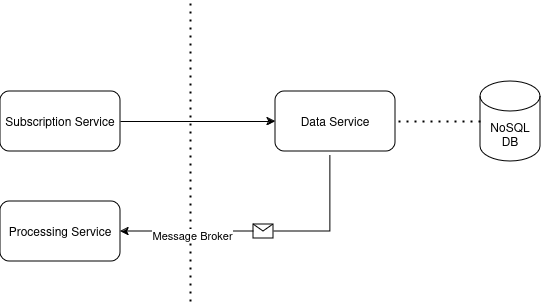

The diagram above was exported from draw.io. Its source (the exported page's mxGraphModel, read from the mxfile embedded in the PNG):
<mxGraphModel dx="1434" dy="783" grid="1" gridSize="10" guides="1" tooltips="1" connect="1" arrows="1" fold="1" page="1" pageScale="1" pageWidth="850" pageHeight="1100" math="0" shadow="0">
  <root>
    <mxCell id="0" />
    <mxCell id="1" parent="0" />
    <mxCell id="msp9DvmIQyxOwUXW8ilf-1" value="Subscription Service" style="rounded=1;whiteSpace=wrap;html=1;" vertex="1" parent="1">
      <mxGeometry x="150" y="220" width="120" height="60" as="geometry" />
    </mxCell>
    <mxCell id="msp9DvmIQyxOwUXW8ilf-2" value="Data Service" style="rounded=1;whiteSpace=wrap;html=1;" vertex="1" parent="1">
      <mxGeometry x="425" y="220" width="120" height="60" as="geometry" />
    </mxCell>
    <mxCell id="msp9DvmIQyxOwUXW8ilf-3" value="" style="endArrow=none;dashed=1;html=1;dashPattern=1 3;strokeWidth=2;rounded=0;" edge="1" parent="1">
      <mxGeometry width="50" height="50" relative="1" as="geometry">
        <mxPoint x="340" y="430" as="sourcePoint" />
        <mxPoint x="340" y="130" as="targetPoint" />
      </mxGeometry>
    </mxCell>
    <mxCell id="msp9DvmIQyxOwUXW8ilf-4" value="NoSQL DB" style="shape=cylinder3;whiteSpace=wrap;html=1;boundedLbl=1;backgroundOutline=1;size=15;" vertex="1" parent="1">
      <mxGeometry x="630" y="210" width="60" height="80" as="geometry" />
    </mxCell>
    <mxCell id="msp9DvmIQyxOwUXW8ilf-5" value="" style="endArrow=classic;html=1;rounded=0;entryX=0;entryY=0.5;entryDx=0;entryDy=0;exitX=1;exitY=0.5;exitDx=0;exitDy=0;" edge="1" parent="1" source="msp9DvmIQyxOwUXW8ilf-1" target="msp9DvmIQyxOwUXW8ilf-2">
      <mxGeometry width="50" height="50" relative="1" as="geometry">
        <mxPoint x="400" y="430" as="sourcePoint" />
        <mxPoint x="450" y="380" as="targetPoint" />
      </mxGeometry>
    </mxCell>
    <mxCell id="msp9DvmIQyxOwUXW8ilf-6" value="" style="endArrow=none;dashed=1;html=1;dashPattern=1 3;strokeWidth=2;rounded=0;entryX=1;entryY=0.5;entryDx=0;entryDy=0;exitX=0;exitY=0.5;exitDx=0;exitDy=0;exitPerimeter=0;" edge="1" parent="1" source="msp9DvmIQyxOwUXW8ilf-4" target="msp9DvmIQyxOwUXW8ilf-2">
      <mxGeometry width="50" height="50" relative="1" as="geometry">
        <mxPoint x="400" y="430" as="sourcePoint" />
        <mxPoint x="450" y="380" as="targetPoint" />
      </mxGeometry>
    </mxCell>
    <mxCell id="msp9DvmIQyxOwUXW8ilf-7" value="Processing Service" style="rounded=1;whiteSpace=wrap;html=1;" vertex="1" parent="1">
      <mxGeometry x="150" y="330" width="120" height="60" as="geometry" />
    </mxCell>
    <mxCell id="msp9DvmIQyxOwUXW8ilf-8" value="" style="endArrow=classic;html=1;rounded=0;entryX=1;entryY=0.5;entryDx=0;entryDy=0;" edge="1" parent="1" target="msp9DvmIQyxOwUXW8ilf-7">
      <mxGeometry relative="1" as="geometry">
        <mxPoint x="480" y="284" as="sourcePoint" />
        <mxPoint x="425" y="500" as="targetPoint" />
        <Array as="points">
          <mxPoint x="480" y="360" />
          <mxPoint x="425" y="360" />
        </Array>
      </mxGeometry>
    </mxCell>
    <mxCell id="msp9DvmIQyxOwUXW8ilf-9" value="" style="shape=message;html=1;outlineConnect=0;" vertex="1" parent="msp9DvmIQyxOwUXW8ilf-8">
      <mxGeometry width="20" height="14" relative="1" as="geometry">
        <mxPoint x="-10" y="-7" as="offset" />
      </mxGeometry>
    </mxCell>
    <mxCell id="msp9DvmIQyxOwUXW8ilf-11" value="Message Broker" style="edgeLabel;html=1;align=center;verticalAlign=middle;resizable=0;points=[];" vertex="1" connectable="0" parent="msp9DvmIQyxOwUXW8ilf-8">
      <mxGeometry x="0.504" y="3" relative="1" as="geometry">
        <mxPoint as="offset" />
      </mxGeometry>
    </mxCell>
  </root>
</mxGraphModel>